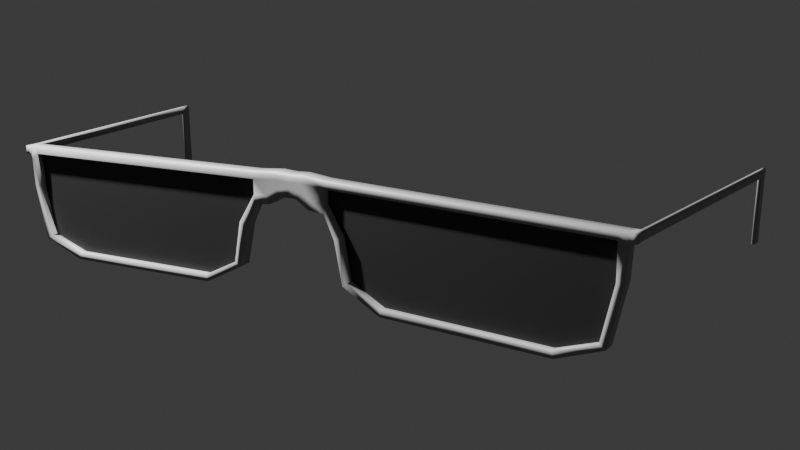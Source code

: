 # Source: sunglasses.blend  (saved by Blender 5.1.30; exported with 4.5.12 LTS)
import bpy
from mathutils import Matrix  # noqa: F401  (used for matrix-valued properties, if any)

bpy.ops.wm.read_factory_settings(use_empty=True)
scene = bpy.context.scene
scene.name = 'Scene'

# ---- collections
col_collection = bpy.data.collections.new('Collection'); scene.collection.children.link(col_collection)

# ---- materials (node trees are filled in below, after node groups)
mat_lens = bpy.data.materials.new('Lens')
mat_glasses = bpy.data.materials.new('Glasses')

# ---- node groups
ng_smooth_by_angle = bpy.data.node_groups.new('Smooth by Angle', 'GeometryNodeTree')
_s = ng_smooth_by_angle.interface.new_socket(name='Mesh', in_out='OUTPUT', socket_type='NodeSocketGeometry')
_s = ng_smooth_by_angle.interface.new_socket(name='Mesh', in_out='INPUT', socket_type='NodeSocketGeometry')
_s = ng_smooth_by_angle.interface.new_socket(name='Angle', in_out='INPUT', socket_type='NodeSocketFloat')
_s.subtype = 'ANGLE'
_s.default_value = 0.5236
_s.min_value = 0.0
_s.max_value = 3.142
_s.description = 'Maximum face angle for smooth edges'
_s = ng_smooth_by_angle.interface.new_socket(name='Ignore Sharpness', in_out='INPUT', socket_type='NodeSocketBool')
_s.force_non_field = True
ng_smooth_by_angle.is_modifier = True
_N = ng_smooth_by_angle.nodes; _L = ng_smooth_by_angle.links
n0 = _N.new('GeometryNodeSetShadeSmooth'); n0.name = 'Set Shade Smooth'; n0.location = (120, -80)
n0.domain = 'EDGE'
n1 = _N.new('GeometryNodeSetShadeSmooth'); n1.name = 'Set Shade Smooth.001'; n1.location = (300, -80)
n2 = _N.new('NodeGroupOutput'); n2.name = 'Group Output'; n2.location = (480, -80)
n3 = _N.new('GeometryNodeInputMeshEdgeAngle'); n3.name = 'Edge Angle'; n3.location = (-440, -240)
n4 = _N.new('NodeGroupInput'); n4.name = 'Group Input'; n4.location = (-80, -80)
n5 = _N.new('GeometryNodeInputEdgeSmooth'); n5.name = 'Is Edge Smooth'; n5.location = (-260, -120)
n6 = _N.new('GeometryNodeInputShadeSmooth'); n6.name = 'Is Shade Smooth'; n6.location = (-440, -397)
n7 = _N.new('FunctionNodeCompare'); n7.name = 'Compare'; n7.location = (-260, -260)
n7.operation = 'LESS_EQUAL'
n7.inputs[6].default_value = (0.0, 0.0, 0.0, 0.0)
n7.inputs[7].default_value = (0.0, 0.0, 0.0, 0.0)
n8 = _N.new('FunctionNodeBooleanMath'); n8.name = 'Boolean Math.001'; n8.location = (-80, -260)
n9 = _N.new('NodeGroupInput'); n9.name = 'Group Input.001'; n9.location = (-440, -329)
n10 = _N.new('NodeGroupInput'); n10.name = 'Group Input.002'; n10.location = (-259, -189)
n11 = _N.new('FunctionNodeBooleanMath'); n11.name = 'Boolean Math'; n11.location = (-80, -149)
n11.operation = 'OR'
n12 = _N.new('FunctionNodeBooleanMath'); n12.name = 'Boolean Math.002'; n12.location = (-260, -380)
n12.operation = 'OR'
n13 = _N.new('NodeGroupInput'); n13.name = 'Group Input.003'; n13.location = (-440, -460)
_L.new(n3.outputs[0], n7.inputs[0])
_L.new(n1.outputs[0], n2.inputs[0])
_L.new(n9.outputs[1], n7.inputs[1])
_L.new(n7.outputs[0], n8.inputs[0])
_L.new(n4.outputs[0], n0.inputs[0])
_L.new(n0.outputs[0], n1.inputs[0])
_L.new(n8.outputs[0], n0.inputs[2])
_L.new(n10.outputs[2], n11.inputs[1])
_L.new(n5.outputs[0], n11.inputs[0])
_L.new(n11.outputs[0], n0.inputs[1])
_L.new(n13.outputs[2], n12.inputs[1])
_L.new(n6.outputs[0], n12.inputs[0])
_L.new(n12.outputs[0], n8.inputs[1])
n2.is_active_output = True

# ---- material node trees
mat_lens.use_nodes = True; mat_lens.node_tree.nodes.clear()
_N = mat_lens.node_tree.nodes; _L = mat_lens.node_tree.links
n0 = _N.new('ShaderNodeBsdfPrincipled'); n0.name = 'Principled BSDF'; n0.location = (-200, 100)
n0.inputs[0].default_value = (0.016, 0.016, 0.016, 1.0)
n1 = _N.new('ShaderNodeOutputMaterial'); n1.name = 'Material Output'; n1.location = (200, 100)
_L.new(n0.outputs[0], n1.inputs[0])
n1.is_active_output = True
mat_glasses.use_nodes = True; mat_glasses.node_tree.nodes.clear()
_N = mat_glasses.node_tree.nodes; _L = mat_glasses.node_tree.links
n0 = _N.new('ShaderNodeBsdfPrincipled'); n0.name = 'Principled BSDF'; n0.location = (-200, 100)
n0.inputs[0].default_value = (0.3185, 0.3185, 0.3185, 1.0)
n1 = _N.new('ShaderNodeOutputMaterial'); n1.name = 'Material Output'; n1.location = (200, 100)
_L.new(n0.outputs[0], n1.inputs[0])
n1.is_active_output = True

# ---- world
world_world = bpy.data.worlds.new('World'); scene.world = world_world
world_world.use_nodes = True; world_world.node_tree.nodes.clear()
_N = world_world.node_tree.nodes; _L = world_world.node_tree.links
n0 = _N.new('ShaderNodeOutputWorld'); n0.name = 'World Output'; n0.location = (200, 100)
n1 = _N.new('ShaderNodeBackground'); n1.name = 'Background'; n1.location = (-200, 100)
n1.inputs[0].default_value = (0.05088, 0.05088, 0.05088, 1.0)
_L.new(n1.outputs[0], n0.inputs[0])
n0.is_active_output = True
world_world.color = (0.05088, 0.05088, 0.05088)
world_world.sun_shadow_jitter_overblur = 0.0

# ---- cameras
cam_camera = bpy.data.cameras.new('Camera')
cam_camera.clip_end = 100.0
cam_camera.ortho_scale = 7.314

# ---- lights
light_light = bpy.data.lights.new('Light', 'POINT')
light_light.energy = 1000.0
light_light.shadow_soft_size = 0.07164

# ---- meshes
me_circle_003 = bpy.data.meshes.new('Circle.003')
me_circle_003.from_pydata([(0.8497, -0.1307, -0.007947), (0.1055, -0.1044, -0.03329), (0.1064, -0.1082, 0.005376), (0.1529, -0.09823, -0.1101), (0.1719, -0.08814, -0.2174), (0.2684, -0.08635, -0.2664), (0.7116, -0.09973, -0.2743), (0.8194, -0.1068, -0.2379), (0.85, -0.1217, -0.0983), (-0.8497, -0.1307, -0.007947), (-0.1055, -0.1044, -0.03329), (-0.1064, -0.1082, 0.005376), (-0.1529, -0.09823, -0.1101), (-0.1719, -0.08814, -0.2174), (-0.2684, -0.08635, -0.2664), (-0.7116, -0.09973, -0.2743), (-0.8194, -0.1068, -0.2379), (-0.85, -0.1217, -0.0983), (-0.1063, -0.1277, 0.003405), (-0.1054, -0.1238, -0.03526), (-0.1528, -0.1176, -0.1121), (-0.1718, -0.1076, -0.2194), (-0.2683, -0.1058, -0.2684), (-0.7115, -0.1191, -0.2763), (-0.8193, -0.1262, -0.2398), (-0.8499, -0.1411, -0.1003), (0.1063, -0.1277, 0.003405), (0.1054, -0.1238, -0.03526), (0.1528, -0.1176, -0.1121), (0.1718, -0.1076, -0.2194), (0.2683, -0.1058, -0.2684), (0.7115, -0.1191, -0.2763), (0.8193, -0.1262, -0.2398), (0.8499, -0.1411, -0.1003), (-0.8496, -0.1501, -0.009917), (0.8496, -0.1501, -0.009917)], [], [(0, 3, 5), (0, 2, 3), (2, 1, 3), (3, 4, 5), (7, 8, 6), (8, 0, 6), (5, 6, 0), (26, 27, 28, 29, 30, 31, 32, 33, 35), (19, 18, 34, 25, 24, 23, 22, 21, 20), (10, 11, 9, 17, 16, 15, 14, 13, 12)])
me_circle_003.polygons.foreach_set('use_smooth', [True] * 10)
_uv = me_circle_003.uv_layers.new(name='UVMap')
_uv.uv.foreach_set('vector', [0.0, 0.0, 0.0, 0.0, 0.0, 0.0, 0.0, 0.0, 0.0, 0.0, 0.0, 0.0, 0.0, 0.0, 0.0, 0.0, 0.0, 0.0, 0.0, 0.0, 0.0, 0.0, 0.0, 0.0, 0.0, 0.0, 0.0, 0.0, 0.0, 0.0, 0.0, 0.0, 0.0, 0.0, 0.0, 0.0, 0.0, 0.0, 0.0, 0.0, 0.0, 0.0, 0.0, 0.0, 0.0, 0.0, 0.0, 0.0, 0.0, 0.0, 0.0, 0.0, 0.0, 0.0, 0.0, 0.0, 0.0, 0.0, 0.0, 0.0, 0.0, 0.0, 0.0, 0.0, 0.0, 0.0, 0.0, 0.0, 0.0, 0.0, 0.0, 0.0, 0.0, 0.0, 0.0, 0.0, 0.0, 0.0, 0.0, 0.0, 0.0, 0.0, 0.0, 0.0, 0.0, 0.0, 0.0, 0.0, 0.0, 0.0, 0.0, 0.0, 0.0, 0.0, 0.0, 0.0])
me_circle_003.materials.append(mat_lens)
me_circle_003.update()
me_circle_001 = bpy.data.meshes.new('Circle.001')
me_circle_001.from_pydata([(0.8518, -0.1716, 0.008295), (0.852, -0.1328, 0.01224), (0.8497, -0.1307, -0.007947), (0.8495, -0.1695, -0.01189), (0.1053, -0.1432, -0.03723), (0.1062, -0.1471, 0.001435), (0.1055, -0.1044, -0.03329), (0.1064, -0.1082, 0.005376), (0.1063, -0.1103, 0.02555), (0.1051, -0.1021, -0.05616), (0.1061, -0.1491, 0.02161), (0.1049, -0.1409, -0.0601), (0.8919, -0.1707, -0.01395), (0.8921, -0.1318, -0.01001), (0.872, -0.1299, -0.02243), (0.8718, -0.1688, -0.02637), (0.1349, -0.09694, -0.1173), (0.1346, -0.1358, -0.1212), (0.1529, -0.09823, -0.1101), (0.1527, -0.1371, -0.1141), (0.1577, -0.08666, -0.2277), (0.1719, -0.08814, -0.2174), (0.1574, -0.1255, -0.2317), (0.1716, -0.127, -0.2214), (0.265, -0.08441, -0.2847), (0.2684, -0.08635, -0.2664), (0.2647, -0.1232, -0.2887), (0.2682, -0.1252, -0.2704), (0.7168, -0.09807, -0.2926), (0.7116, -0.09973, -0.2743), (0.7166, -0.1369, -0.2966), (0.7114, -0.1386, -0.2783), (0.8351, -0.1062, -0.2485), (0.8194, -0.1068, -0.2379), (0.8349, -0.1451, -0.2524), (0.8192, -0.1456, -0.2418), (0.8675, -0.1222, -0.09918), (0.85, -0.1217, -0.0983), (0.8673, -0.161, -0.1031), (0.8498, -0.1605, -0.1022), (0.8927, -0.1728, 0.007343), (0.8929, -0.134, 0.01128), (0.8837, -0.1314, -0.01129), (0.8828, -0.1702, -0.01522), (0.8842, -0.1337, 0.0115), (0.8833, -0.1725, 0.007572), (0.9519, 0.5728, 0.05998), (0.9526, 0.5707, 0.08127), (0.9434, 0.5737, 0.05874), (0.944, 0.5714, 0.08153), (0.9543, 0.6015, 0.06281), (0.9551, 0.5993, 0.0841), (0.9459, 0.6023, 0.06157), (0.9464, 0.6, 0.08436), (0.9491, 0.5905, -0.1142), (0.9407, 0.5912, -0.114), (0.9515, 0.6191, -0.1113), (0.9431, 0.6198, -0.1111), (0.8753, -0.1308, -0.01454), (0.8676, -0.1721, 0.007934), (0.8748, -0.1696, -0.01848), (0.8681, -0.1332, 0.01187), (0.07029, -0.1421, -0.03692), (0.07065, -0.1033, -0.03248), (0.05908, -0.101, -0.0522), (0.05872, -0.1398, -0.05664), (0.03871, -0.1429, -0.01851), (0.03926, -0.1042, -0.01383), (0.02241, -0.1021, -0.02933), (0.02186, -0.1409, -0.03401), (0.0, -0.1425, -0.01072), (0.0, -0.1036, -0.006801), (0.0, -0.1013, -0.02967), (0.0, -0.1402, -0.0336), (0.03814, -0.1455, 0.007624), (0.03836, -0.1067, 0.01156), (0.03833, -0.1087, 0.03174), (0.03811, -0.1475, 0.0278), (0.0, -0.144, 0.00542), (0.0, -0.1052, 0.009361), (0.0, -0.1072, 0.02953), (0.0, -0.146, 0.02559), (-0.8518, -0.1716, 0.008295), (-0.852, -0.1328, 0.01224), (-0.8497, -0.1307, -0.007947), (-0.8495, -0.1695, -0.01189), (-0.1053, -0.1432, -0.03723), (-0.1062, -0.1471, 0.001435), (-0.1055, -0.1044, -0.03329), (-0.1064, -0.1082, 0.005376), (-0.1063, -0.1103, 0.02555), (-0.1051, -0.1021, -0.05616), (-0.1061, -0.1491, 0.02161), (-0.1049, -0.1409, -0.0601), (-0.8919, -0.1707, -0.01395), (-0.8921, -0.1318, -0.01001), (-0.872, -0.1299, -0.02243), (-0.8718, -0.1688, -0.02637), (-0.1349, -0.09694, -0.1173), (-0.1346, -0.1358, -0.1212), (-0.1529, -0.09823, -0.1101), (-0.1527, -0.1371, -0.1141), (-0.1577, -0.08666, -0.2277), (-0.1719, -0.08814, -0.2174), (-0.1574, -0.1255, -0.2317), (-0.1716, -0.127, -0.2214), (-0.265, -0.08441, -0.2847), (-0.2684, -0.08635, -0.2664), (-0.2647, -0.1232, -0.2887), (-0.2682, -0.1252, -0.2704), (-0.7168, -0.09807, -0.2926), (-0.7116, -0.09973, -0.2743), (-0.7166, -0.1369, -0.2966), (-0.7114, -0.1386, -0.2783), (-0.8351, -0.1062, -0.2485), (-0.8194, -0.1068, -0.2379), (-0.8349, -0.1451, -0.2524), (-0.8192, -0.1456, -0.2418), (-0.8675, -0.1222, -0.09918), (-0.85, -0.1217, -0.0983), (-0.8673, -0.161, -0.1031), (-0.8498, -0.1605, -0.1022), (-0.8927, -0.1728, 0.007343), (-0.8929, -0.134, 0.01128), (-0.8837, -0.1314, -0.01129), (-0.8828, -0.1702, -0.01522), (-0.8842, -0.1337, 0.0115), (-0.8833, -0.1725, 0.007572), (-0.9839, 0.5693, 0.0613), (-0.9846, 0.5671, 0.08258), (-0.9755, 0.5705, 0.0601), (-0.976, 0.5682, 0.08288), (-0.9876, 0.5978, 0.06418), (-0.9883, 0.5955, 0.08546), (-0.9792, 0.599, 0.06299), (-0.9797, 0.5966, 0.08577), (-0.9811, 0.5875, -0.1128), (-0.9727, 0.5886, -0.1126), (-0.9849, 0.616, -0.1099), (-0.9765, 0.6171, -0.1096), (-0.8753, -0.1308, -0.01454), (-0.8676, -0.1721, 0.007934), (-0.8748, -0.1696, -0.01848), (-0.8681, -0.1332, 0.01187), (-0.07029, -0.1421, -0.03692), (-0.07065, -0.1033, -0.03248), (-0.05908, -0.101, -0.0522), (-0.05872, -0.1398, -0.05664), (-0.03871, -0.1429, -0.01851), (-0.03926, -0.1042, -0.01383), (-0.02241, -0.1021, -0.02933), (-0.02186, -0.1409, -0.03401), (-0.03814, -0.1455, 0.007624), (-0.03836, -0.1067, 0.01156), (-0.03833, -0.1087, 0.03174), (-0.03811, -0.1475, 0.0278), (-0.1063, -0.1277, 0.003405), (-0.1054, -0.1238, -0.03526), (-0.1528, -0.1176, -0.1121), (-0.1718, -0.1076, -0.2194), (-0.2683, -0.1058, -0.2684), (-0.7115, -0.1191, -0.2763), (-0.8193, -0.1262, -0.2398), (-0.8499, -0.1411, -0.1003), (0.1063, -0.1277, 0.003405), (0.1054, -0.1238, -0.03526), (0.1528, -0.1176, -0.1121), (0.1718, -0.1076, -0.2194), (0.2683, -0.1058, -0.2684), (0.7115, -0.1191, -0.2763), (0.8193, -0.1262, -0.2398), (0.8499, -0.1411, -0.1003), (-0.8496, -0.1501, -0.009917), (0.8496, -0.1501, -0.009917)], [], [(8, 10, 0, 1), (14, 15, 3, 173, 2), (10, 5, 3, 0), (2, 1, 0, 3, 173), (173, 171, 39, 3), (38, 36, 14, 15), (7, 8, 1, 2), (36, 37, 2, 14), (39, 38, 15, 3), (37, 2, 173, 171), (165, 4, 19, 166), (4, 11, 17, 19), (9, 6, 18, 16), (11, 9, 16, 17), (166, 19, 23, 167), (19, 17, 22, 23), (16, 18, 21, 20), (17, 16, 20, 22), (167, 23, 27, 168), (23, 22, 26, 27), (20, 21, 25, 24), (22, 20, 24, 26), (168, 27, 31, 169), (27, 26, 30, 31), (24, 25, 29, 28), (26, 24, 28, 30), (169, 31, 35, 170), (31, 30, 34, 35), (28, 29, 33, 32), (30, 28, 32, 34), (170, 35, 39, 171), (35, 34, 38, 39), (32, 33, 37, 36), (34, 32, 36, 38), (42, 13, 12, 43), (45, 40, 41, 44), (41, 40, 12, 13), (2, 1, 14), (58, 14, 1, 61), (3, 15, 0), (43, 12, 40, 45), (165, 164, 5, 4), (60, 43, 45, 59), (13, 42, 48, 46), (59, 45, 44, 61), (58, 42, 43, 60), (48, 49, 53, 52), (41, 13, 46, 47), (44, 41, 47, 49), (42, 44, 49, 48), (50, 52, 53, 51), (47, 46, 50, 51), (50, 46, 54, 56), (49, 47, 51, 53), (54, 55, 57, 56), (52, 50, 56, 57), (46, 48, 55, 54), (48, 52, 57, 55), (14, 58, 60, 15), (0, 59, 61, 1), (15, 60, 59, 0), (42, 58, 61, 44), (11, 4, 62, 65), (6, 9, 64, 63), (9, 11, 65, 64), (64, 65, 69, 68), (63, 64, 68, 67), (65, 62, 66, 69), (68, 69, 73, 72), (67, 68, 72, 71), (69, 66, 70, 73), (10, 8, 76, 77), (5, 10, 77, 74), (8, 7, 75, 76), (74, 77, 81, 78), (76, 75, 79, 80), (77, 76, 80, 81), (66, 74, 78, 70), (66, 62, 74), (5, 74, 62, 4), (63, 67, 75), (75, 7, 6, 63), (71, 79, 75, 67), (90, 83, 82, 92), (96, 84, 172, 85, 97), (92, 82, 85, 87), (84, 172, 85, 82, 83), (85, 172, 156, 87), (120, 97, 96, 118), (89, 84, 83, 90), (118, 96, 84, 119), (121, 85, 97, 120), (163, 172, 85, 121), (157, 158, 101, 86), (86, 101, 99, 93), (91, 98, 100, 88), (93, 99, 98, 91), (158, 159, 105, 101), (101, 105, 104, 99), (98, 102, 103, 100), (99, 104, 102, 98), (159, 160, 109, 105), (105, 109, 108, 104), (102, 106, 107, 103), (104, 108, 106, 102), (160, 161, 113, 109), (109, 113, 112, 108), (106, 110, 111, 107), (108, 112, 110, 106), (161, 162, 117, 113), (113, 117, 116, 112), (110, 114, 115, 111), (112, 116, 114, 110), (162, 163, 121, 117), (117, 121, 120, 116), (114, 118, 119, 115), (116, 120, 118, 114), (124, 125, 94, 95), (127, 126, 123, 122), (123, 95, 94, 122), (84, 96, 83), (140, 143, 83, 96), (85, 82, 97), (125, 127, 122, 94), (157, 86, 87, 156), (142, 141, 127, 125), (95, 128, 130, 124), (141, 143, 126, 127), (140, 142, 125, 124), (130, 134, 135, 131), (123, 129, 128, 95), (126, 131, 129, 123), (124, 130, 131, 126), (132, 133, 135, 134), (129, 133, 132, 128), (132, 138, 136, 128), (131, 135, 133, 129), (136, 138, 139, 137), (134, 139, 138, 132), (128, 136, 137, 130), (130, 137, 139, 134), (96, 97, 142, 140), (82, 83, 143, 141), (97, 82, 141, 142), (124, 126, 143, 140), (93, 147, 144, 86), (88, 145, 146, 91), (91, 146, 147, 93), (146, 150, 151, 147), (145, 149, 150, 146), (147, 151, 148, 144), (150, 72, 73, 151), (149, 71, 72, 150), (151, 73, 70, 148), (92, 155, 154, 90), (87, 152, 155, 92), (90, 154, 153, 89), (152, 78, 81, 155), (154, 80, 79, 153), (155, 81, 80, 154), (148, 70, 78, 152), (148, 152, 144), (87, 86, 144, 152), (145, 153, 149), (153, 145, 88, 89), (71, 149, 153, 79), (88, 89, 156, 157), (115, 162, 163, 119), (111, 161, 162, 115), (107, 160, 161, 111), (103, 159, 160, 107), (100, 158, 159, 103), (88, 157, 158, 100), (6, 165, 164, 7), (33, 37, 171, 170), (29, 33, 170, 169), (25, 29, 169, 168), (21, 25, 168, 167), (18, 21, 167, 166), (6, 18, 166, 165), (163, 172, 84, 119), (89, 84, 172, 156), (173, 3, 5, 164), (164, 173, 2, 7)])
me_circle_001.polygons.foreach_set('use_smooth', [True] * 184)
_uv = me_circle_001.uv_layers.new(name='UVMap')
_uv.uv.foreach_set('vector', [0.375, 0.25, 0.375, 0.5, 0.375, 0.5, 0.375, 0.25, 0.375, 0.75, 0.375, 1.0, 0.4583, 1.0, 0.4583, 0.875, 0.4583, 0.75, 0.875, 0.5, 0.7917, 0.5, 0.7917, 0.5, 0.875, 0.5, 0.5417, 0.75, 0.625, 0.75, 0.625, 1.0, 0.5417, 1.0, 0.5417, 0.875, 0.0, 0.0, 0.0, 0.0, 0.0, 0.0, 0.0, 0.0, 0.625, 0.25, 0.625, 0.0, 0.625, 0.0, 0.625, 0.25, 0.2917, 0.75, 0.375, 0.75, 0.375, 0.75, 0.2917, 0.75, -0.2246, 0.75, -0.1485, 0.75, 0.2083, 0.75, 0.125, 0.75, 0.3515, 0.5, 0.2754, 0.5, 0.625, 0.5, 0.7083, 0.5, 0.0, 0.0, 0.0, 0.0, 0.0, 0.0, 0.0, 0.0, 0.0, 0.0, 0.0, 0.0, 0.0, 0.0, 0.0, 0.0, 0.7083, 0.5, 0.625, 0.5, 0.625, 0.5, 0.7083, 0.5, 0.125, 0.75, 0.2083, 0.75, 0.2083, 0.75, 0.125, 0.75, 0.625, 0.25, 0.625, 0.0, 0.625, 0.0, 0.625, 0.25, 0.0, 0.0, 0.0, 0.0, 0.0, 0.0, 0.0, 0.0, 0.7083, 0.5, 0.625, 0.5, 0.625, 0.5, 0.7083, 0.5, 0.125, 0.75, 0.2083, 0.75, 0.2083, 0.75, 0.125, 0.75, 0.625, 0.25, 0.625, 0.0, 0.625, 0.0, 0.625, 0.25, 0.0, 0.0, 0.0, 0.0, 0.0, 0.0, 0.0, 0.0, 0.7083, 0.5, 0.625, 0.5, 0.625, 0.5, 0.7083, 0.5, 0.125, 0.75, 0.2083, 0.75, 0.2083, 0.75, 0.125, 0.75, 0.625, 0.25, 0.625, 0.0, 0.625, 0.0, 0.625, 0.25, 0.0, 0.0, 0.0, 0.0, 0.0, 0.0, 0.0, 0.0, 0.7083, 0.5, 0.625, 0.5, 0.625, 0.5, 0.7083, 0.5, 0.125, 0.75, 0.2083, 0.75, 0.2083, 0.75, 0.125, 0.75, 0.625, 0.25, 0.625, 0.0, 0.625, 0.0, 0.625, 0.25, 0.0, 0.0, 0.0, 0.0, 0.0, 0.0, 0.0, 0.0, 0.7083, 0.5, 0.625, 0.5, -0.1222, 0.5, -0.05431, 0.5, 0.125, 0.75, 0.2083, 0.75, -0.5543, 0.75, -0.6222, 0.75, 0.625, 0.25, 0.625, 0.0, 0.625, 0.0, 0.625, 0.25, 0.0, 0.0, 0.0, 0.0, 0.0, 0.0, 0.0, 0.0, -0.05431, 0.5, -0.1222, 0.5, 0.2754, 0.5, 0.3515, 0.5, -0.6222, 0.75, -0.5543, 0.75, -0.1485, 0.75, -0.2246, 0.75, 0.625, 0.25, 0.625, 0.0, 0.625, 0.0, 0.625, 0.25, 0.625, 4.794e-05, 0.625, 0.0, 0.625, 0.25, 0.625, 0.2501, 0.375, 0.5, 0.375, 0.5, 0.375, 0.25, 0.375, 0.25, 0.375, 0.25, 0.375, 0.5, 0.625, 0.25, 0.625, 0.0, 0.5417, 0.75, 0.625, 0.75, 0.375, 0.75, 0.4631, 0.4858, 0.375, 0.75, 0.375, 0.25, 0.375, 0.25, 0.7917, 0.5, 0.625, 0.5, 0.875, 0.5, 0.625, 0.3239, 0.625, 0.25, 0.375, 0.5, 0.5227, 0.5, 0.0, 0.0, 0.3958, 0.25, 0.7917, 0.5, 0.0, 0.0, 0.625, 0.4119, 0.625, 0.3239, 0.5227, 0.5, 0.6989, 0.5, 0.625, 0.0, 0.625, 4.794e-05, 0.625, 4.794e-05, 0.625, 0.0, 0.375, 0.5, 0.375, 0.5, 0.375, 0.25, 0.375, 0.25, 0.625, 2.397e-05, 0.625, 4.794e-05, 0.625, 0.2501, 0.625, 0.25, 0.5511, 0.2216, 0.375, 0.25, 0.375, 0.25, 0.5511, 0.2216, 0.375, 0.25, 0.625, 0.0, 0.625, 0.0, 0.375, 0.25, 0.375, 0.25, 0.375, 0.25, 0.375, 0.25, 0.375, 0.25, 0.5511, 0.2216, 0.375, 0.25, 0.375, 0.25, 0.5511, 0.2216, 0.625, 0.0, 0.5511, 0.2216, 0.375, 0.25, 0.375, 0.25, 0.375, 0.25, 0.625, 0.0, 0.625, 0.0, 0.375, 0.25, 0.625, 0.0, 0.625, 0.0, 0.625, 0.0, 0.625, 0.0, 0.375, 0.25, 0.375, 0.25, 0.375, 0.25, 0.375, 0.25, 0.625, 0.0, 0.625, 4.794e-05, 0.625, 4.794e-05, 0.625, 0.0, 0.5511, 0.2216, 0.625, 0.0, 0.625, 0.0, 0.5511, 0.2216, 0.625, 0.0, 0.625, 4.794e-05, 0.625, 4.794e-05, 0.625, 0.0, 0.5511, 0.2216, 0.5511, 0.2216, 0.5511, 0.2216, 0.5511, 0.2216, 0.625, 0.0, 0.625, 2.397e-05, 0.625, 0.25, 0.625, 0.25, 0.375, 0.5, 0.375, 0.5, 0.375, 0.25, 0.375, 0.25, 0.625, 0.5, 0.625, 0.4119, 0.6989, 0.5, 0.875, 0.5, 0.5511, 0.2216, 0.4631, 0.4858, 0.375, 0.25, 0.375, 0.25, 0.625, 0.5, 0.7083, 0.5, 0.7083, 0.5, 0.625, 0.5, 0.2083, 0.75, 0.125, 0.75, 0.125, 0.75, 0.2083, 0.75, 0.625, 0.0, 0.625, 0.25, 0.625, 0.25, 0.625, 0.0, 0.625, 0.0, 0.625, 0.25, 0.625, 0.2494, 0.625, -0.0005737, 0.2083, 0.75, 0.125, 0.75, 0.1995, 0.75, 0.2799, 0.75, 0.625, 0.5, 0.7083, 0.5, 0.7818, 0.5, 0.7016, 0.5, 0.625, -0.0005737, 0.625, 0.2494, 0.625, 0.2494, 0.625, -0.0005737, 0.2799, 0.75, 0.1995, 0.75, 0.1995, 0.75, 0.2799, 0.75, 0.7016, 0.5, 0.7818, 0.5, 0.7818, 0.5, 0.7016, 0.5, 0.375, 0.5, 0.375, 0.25, 0.375, 0.25, 0.375, 0.5, 0.7917, 0.5, 0.875, 0.5, 0.875, 0.5, 0.7917, 0.5, 0.375, 0.75, 0.2917, 0.75, 0.2917, 0.75, 0.375, 0.75, 0.7917, 0.5, 0.875, 0.5, 0.875, 0.5, 0.7917, 0.5, 0.375, 0.75, 0.2917, 0.75, 0.2917, 0.75, 0.375, 0.75, 0.375, 0.5, 0.375, 0.25, 0.375, 0.25, 0.375, 0.5, 0.7818, 0.5, 0.7917, 0.5, 0.7917, 0.5, 0.7818, 0.5, 0.7818, 0.5, 0.7083, 0.5, 0.7917, 0.5, 0.0, 0.0, 0.0, 0.0, 0.0, 0.0, 0.0, 0.0, 0.2083, 0.75, 0.2799, 0.75, 0.0, 0.0, 0.0, 0.0, 0.0, 0.0, 0.0, 0.0, 0.0, 0.0, 0.0, 0.0, 0.0, 0.0, 0.0, 0.0, 0.0, 0.0, 0.375, 0.25, 0.375, 0.25, 0.375, 0.5, 0.375, 0.5, 0.375, 0.75, 0.4583, 0.75, 0.4583, 0.875, 0.4583, 1.0, 0.375, 1.0, 0.875, 0.5, 0.875, 0.5, 0.7917, 0.5, 0.7917, 0.5, 0.5417, 0.75, 0.5417, 0.875, 0.5417, 1.0, 0.625, 1.0, 0.625, 0.75, 0.0, 0.0, 0.0, 0.0, 0.0, 0.0, 0.0, 0.0, 0.625, 0.25, 0.625, 0.25, 0.625, 0.0, 0.625, 0.0, 0.2917, 0.75, 0.2917, 0.75, 0.375, 0.75, 0.375, 0.75, -0.2246, 0.75, 0.125, 0.75, 0.2083, 0.75, -0.1485, 0.75, 0.3515, 0.5, 0.7083, 0.5, 0.625, 0.5, 0.2754, 0.5, 0.0, 0.0, 0.0, 0.0, 0.0, 0.0, 0.0, 0.0, 0.0, 0.0, 0.0, 0.0, 0.0, 0.0, 0.0, 0.0, 0.7083, 0.5, 0.7083, 0.5, 0.625, 0.5, 0.625, 0.5, 0.125, 0.75, 0.125, 0.75, 0.2083, 0.75, 0.2083, 0.75, 0.625, 0.25, 0.625, 0.25, 0.625, 0.0, 0.625, 0.0, 0.0, 0.0, 0.0, 0.0, 0.0, 0.0, 0.0, 0.0, 0.7083, 0.5, 0.7083, 0.5, 0.625, 0.5, 0.625, 0.5, 0.125, 0.75, 0.125, 0.75, 0.2083, 0.75, 0.2083, 0.75, 0.625, 0.25, 0.625, 0.25, 0.625, 0.0, 0.625, 0.0, 0.0, 0.0, 0.0, 0.0, 0.0, 0.0, 0.0, 0.0, 0.7083, 0.5, 0.7083, 0.5, 0.625, 0.5, 0.625, 0.5, 0.125, 0.75, 0.125, 0.75, 0.2083, 0.75, 0.2083, 0.75, 0.625, 0.25, 0.625, 0.25, 0.625, 0.0, 0.625, 0.0, 0.0, 0.0, 0.0, 0.0, 0.0, 0.0, 0.0, 0.0, 0.7083, 0.5, 0.7083, 0.5, 0.625, 0.5, 0.625, 0.5, 0.125, 0.75, 0.125, 0.75, 0.2083, 0.75, 0.2083, 0.75, 0.625, 0.25, 0.625, 0.25, 0.625, 0.0, 0.625, 0.0, 0.0, 0.0, 0.0, 0.0, 0.0, 0.0, 0.0, 0.0, 0.7083, 0.5, -0.05431, 0.5, -0.1222, 0.5, 0.625, 0.5, 0.125, 0.75, -0.6222, 0.75, -0.5543, 0.75, 0.2083, 0.75, 0.625, 0.25, 0.625, 0.25, 0.625, 0.0, 0.625, 0.0, 0.0, 0.0, 0.0, 0.0, 0.0, 0.0, 0.0, 0.0, -0.05431, 0.5, 0.3515, 0.5, 0.2754, 0.5, -0.1222, 0.5, -0.6222, 0.75, -0.2246, 0.75, -0.1485, 0.75, -0.5543, 0.75, 0.625, 0.25, 0.625, 0.25, 0.625, 0.0, 0.625, 0.0, 0.625, 4.794e-05, 0.625, 0.2501, 0.625, 0.25, 0.625, 0.0, 0.375, 0.5, 0.375, 0.25, 0.375, 0.25, 0.375, 0.5, 0.375, 0.25, 0.625, 0.0, 0.625, 0.25, 0.375, 0.5, 0.5417, 0.75, 0.375, 0.75, 0.625, 0.75, 0.4631, 0.4858, 0.375, 0.25, 0.375, 0.25, 0.375, 0.75, 0.7917, 0.5, 0.875, 0.5, 0.625, 0.5, 0.625, 0.3239, 0.5227, 0.5, 0.375, 0.5, 0.625, 0.25, 0.0, 0.0, 0.0, 0.0, 0.7917, 0.5, 0.3958, 0.25, 0.625, 0.4119, 0.6989, 0.5, 0.5227, 0.5, 0.625, 0.3239, 0.625, 0.0, 0.625, 0.0, 0.625, 4.794e-05, 0.625, 4.794e-05, 0.375, 0.5, 0.375, 0.25, 0.375, 0.25, 0.375, 0.5, 0.625, 2.397e-05, 0.625, 0.25, 0.625, 0.2501, 0.625, 4.794e-05, 0.5511, 0.2216, 0.5511, 0.2216, 0.375, 0.25, 0.375, 0.25, 0.375, 0.25, 0.375, 0.25, 0.625, 0.0, 0.625, 0.0, 0.375, 0.25, 0.375, 0.25, 0.375, 0.25, 0.375, 0.25, 0.5511, 0.2216, 0.5511, 0.2216, 0.375, 0.25, 0.375, 0.25, 0.625, 0.0, 0.375, 0.25, 0.375, 0.25, 0.5511, 0.2216, 0.375, 0.25, 0.375, 0.25, 0.625, 0.0, 0.625, 0.0, 0.625, 0.0, 0.625, 0.0, 0.625, 0.0, 0.625, 0.0, 0.375, 0.25, 0.375, 0.25, 0.375, 0.25, 0.375, 0.25, 0.625, 0.0, 0.625, 0.0, 0.625, 4.794e-05, 0.625, 4.794e-05, 0.5511, 0.2216, 0.5511, 0.2216, 0.625, 0.0, 0.625, 0.0, 0.625, 0.0, 0.625, 0.0, 0.625, 4.794e-05, 0.625, 4.794e-05, 0.5511, 0.2216, 0.5511, 0.2216, 0.5511, 0.2216, 0.5511, 0.2216, 0.625, 0.0, 0.625, 0.25, 0.625, 0.25, 0.625, 2.397e-05, 0.375, 0.5, 0.375, 0.25, 0.375, 0.25, 0.375, 0.5, 0.625, 0.5, 0.875, 0.5, 0.6989, 0.5, 0.625, 0.4119, 0.5511, 0.2216, 0.375, 0.25, 0.375, 0.25, 0.4631, 0.4858, 0.625, 0.5, 0.625, 0.5, 0.7083, 0.5, 0.7083, 0.5, 0.2083, 0.75, 0.2083, 0.75, 0.125, 0.75, 0.125, 0.75, 0.625, 0.0, 0.625, 0.0, 0.625, 0.25, 0.625, 0.25, 0.625, 0.0, 0.625, -0.0005737, 0.625, 0.2494, 0.625, 0.25, 0.2083, 0.75, 0.2799, 0.75, 0.1995, 0.75, 0.125, 0.75, 0.625, 0.5, 0.7016, 0.5, 0.7818, 0.5, 0.7083, 0.5, 0.625, -0.0005737, 0.625, -0.0005737, 0.625, 0.2494, 0.625, 0.2494, 0.2799, 0.75, 0.2799, 0.75, 0.1995, 0.75, 0.1995, 0.75, 0.7016, 0.5, 0.7016, 0.5, 0.7818, 0.5, 0.7818, 0.5, 0.375, 0.5, 0.375, 0.5, 0.375, 0.25, 0.375, 0.25, 0.7917, 0.5, 0.7917, 0.5, 0.875, 0.5, 0.875, 0.5, 0.375, 0.75, 0.375, 0.75, 0.2917, 0.75, 0.2917, 0.75, 0.7917, 0.5, 0.7917, 0.5, 0.875, 0.5, 0.875, 0.5, 0.375, 0.75, 0.375, 0.75, 0.2917, 0.75, 0.2917, 0.75, 0.375, 0.5, 0.375, 0.5, 0.375, 0.25, 0.375, 0.25, 0.7818, 0.5, 0.7818, 0.5, 0.7917, 0.5, 0.7917, 0.5, 0.7818, 0.5, 0.7917, 0.5, 0.7083, 0.5, 0.0, 0.0, 0.0, 0.0, 0.0, 0.0, 0.0, 0.0, 0.2083, 0.75, 0.0, 0.0, 0.2799, 0.75, 0.0, 0.0, 0.0, 0.0, 0.0, 0.0, 0.0, 0.0, 0.0, 0.0, 0.0, 0.0, 0.0, 0.0, 0.0, 0.0, 0.0, 0.0, 0.0, 0.0, 0.3958, 0.25, 0.0, 0.0, 0.0, 0.0, 0.0, 0.0, 0.0, 0.0, 0.0, 0.0, 0.0, 0.0, 0.0, 0.0, 0.0, 0.0, 0.0, 0.0, 0.0, 0.0, 0.0, 0.0, 0.0, 0.0, 0.0, 0.0, 0.0, 0.0, 0.0, 0.0, 0.0, 0.0, 0.0, 0.0, 0.0, 0.0, 0.0, 0.0, 0.0, 0.0, 0.0, 0.0, 0.0, 0.0, 0.0, 0.0, 0.0, 0.0, 0.0, 0.0, 0.0, 0.0, 0.0, 0.0, 0.3958, 0.25, 0.0, 0.0, 0.0, 0.0, 0.0, 0.0, 0.0, 0.0, 0.0, 0.0, 0.0, 0.0, 0.0, 0.0, 0.0, 0.0, 0.0, 0.0, 0.0, 0.0, 0.0, 0.0, 0.0, 0.0, 0.0, 0.0, 0.0, 0.0, 0.0, 0.0, 0.0, 0.0, 0.0, 0.0, 0.0, 0.0, 0.0, 0.0, 0.0, 0.0, 0.0, 0.0, 0.0, 0.0, 0.0, 0.0, 0.0, 0.0, 0.0, 0.0, 0.0, 0.0, 0.0, 0.0, 0.0, 0.0, 0.0, 0.0, 0.0, 0.0, 0.0, 0.0, 0.0, 0.0, 0.0, 0.0, 0.0, 0.0, 0.0, 0.0, 0.0, 0.0, 0.0, 0.0, 0.0, 0.0, 0.0, 0.0, 0.0, 0.0, 0.0, 0.0])
me_circle_001.materials.append(mat_glasses)
me_circle_001.update()

# ---- objects
ob_light = bpy.data.objects.new('Light', light_light)
ob_camera = bpy.data.objects.new('Camera', cam_camera)
ob_glasses_lens = bpy.data.objects.new('Glasses_lens', me_circle_003)
ob_glasses = bpy.data.objects.new('Glasses', me_circle_001)

# ---- transforms, parenting, visibility, modifiers, constraints
ob_light.location = (-1.583, -0.7963, 1.886)
ob_light.rotation_euler = (0.6503, 0.05522, 1.866)
ob_light.lock_rotations_4d = False
ob_light.empty_display_type = 'ARROWS'
ob_light.color = (0.0, 0.0, 0.0, 0.0)
ob_light.lineart.crease_threshold = 0.0
ob_camera.location = (1.593, -2.25, 0.6259)
ob_camera.rotation_euler = (1.306, 1.121e-08, 0.5445)
ob_camera.scale = (1.0, 1.0, 1.0)
ob_camera.lock_rotations_4d = False
ob_camera.empty_display_type = 'ARROWS'
ob_camera.color = (0.0, 0.0, 0.0, 0.0)
ob_camera.display_type = 'WIRE'
ob_camera.lineart.crease_threshold = 0.0
ob_glasses_lens.location = (-0.000473, 0.001453, 0.0004502)
ob_glasses_lens.rotation_euler = (-0.1013, -2.245e-17, 1.137e-18)
_m = ob_glasses_lens.modifiers.new('Smooth by Angle', 'NODES')
_m.node_group = ng_smooth_by_angle
_gi = [s.identifier for s in ng_smooth_by_angle.interface.items_tree if s.item_type == 'SOCKET' and s.in_out == 'INPUT']
_m[_gi[1]] = 1.641  # Angle
_m.use_pin_to_last = True
_m.show_group_selector = False
ob_glasses.location = (-0.000473, 0.001453, 0.0004502)
ob_glasses.rotation_euler = (-0.1013, -2.245e-17, 1.137e-18)
_m = ob_glasses.modifiers.new('Smooth by Angle', 'NODES')
_m.node_group = ng_smooth_by_angle
_gi = [s.identifier for s in ng_smooth_by_angle.interface.items_tree if s.item_type == 'SOCKET' and s.in_out == 'INPUT']
_m[_gi[1]] = 1.641  # Angle
_m.use_pin_to_last = True
_m.show_group_selector = False

# ---- collection membership
col_collection.objects.link(ob_light)
col_collection.objects.link(ob_camera)
col_collection.objects.link(ob_glasses_lens)
col_collection.objects.link(ob_glasses)

# ---- scene / render settings (as saved in the file)
scene.camera = ob_camera
scene.frame_start = 1; scene.frame_end = 250; scene.frame_set(1)
scene.render.engine = 'BLENDER_EEVEE_NEXT'
scene.render.film_transparent = True
scene.render.bake_bias = 0.0
scene.render.bake_samples = 0
scene.cycles.sampling_pattern = 'TABULATED_SOBOL'
scene.eevee.use_volume_custom_range = False
bpy.context.view_layer.update()

